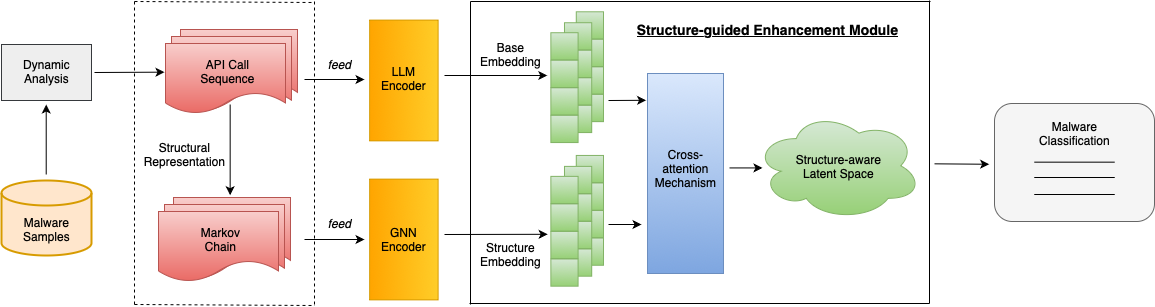

The diagram above was exported from draw.io. Its source (the exported page's mxGraphModel, read from the mxfile embedded in the PNG):
<mxGraphModel dx="1413" dy="751" grid="1" gridSize="10" guides="1" tooltips="1" connect="1" arrows="1" fold="1" page="1" pageScale="1" pageWidth="827" pageHeight="1169" math="0" shadow="0">
  <root>
    <mxCell id="0" />
    <mxCell id="1" parent="0" />
    <mxCell id="ezdm7JE4SphXt4pjz0XS-2" value="" style="strokeWidth=2;html=1;shape=mxgraph.flowchart.database;whiteSpace=wrap;fontStyle=0;align=center;verticalAlign=bottom;labelPosition=center;verticalLabelPosition=middle;horizontal=1;fillColor=#ffe6cc;strokeColor=#d79b00;" parent="1" vertex="1">
      <mxGeometry x="207" y="326" width="90" height="75" as="geometry" />
    </mxCell>
    <mxCell id="ezdm7JE4SphXt4pjz0XS-3" value="Malware&lt;div&gt;Samples&lt;/div&gt;" style="text;html=1;align=center;verticalAlign=middle;resizable=0;points=[];autosize=1;strokeColor=none;fillColor=none;" parent="1" vertex="1">
      <mxGeometry x="217" y="355" width="70" height="40" as="geometry" />
    </mxCell>
    <mxCell id="ezdm7JE4SphXt4pjz0XS-4" value="" style="endArrow=classic;html=1;rounded=0;" parent="1" edge="1">
      <mxGeometry width="50" height="50" relative="1" as="geometry">
        <mxPoint x="251.70999999999998" y="320" as="sourcePoint" />
        <mxPoint x="251.70999999999998" y="250" as="targetPoint" />
      </mxGeometry>
    </mxCell>
    <mxCell id="ezdm7JE4SphXt4pjz0XS-5" value="" style="rounded=0;whiteSpace=wrap;html=1;fillColor=#eeeeee;strokeColor=#36393d;" parent="1" vertex="1">
      <mxGeometry x="207" y="190" width="90" height="56" as="geometry" />
    </mxCell>
    <mxCell id="ezdm7JE4SphXt4pjz0XS-6" value="Dynamic&lt;div&gt;Analysis&lt;/div&gt;" style="text;html=1;align=center;verticalAlign=middle;resizable=0;points=[];autosize=1;strokeColor=none;fillColor=none;" parent="1" vertex="1">
      <mxGeometry x="217" y="197" width="70" height="40" as="geometry" />
    </mxCell>
    <mxCell id="ezdm7JE4SphXt4pjz0XS-7" value="" style="endArrow=classic;html=1;rounded=0;" parent="1" edge="1">
      <mxGeometry width="50" height="50" relative="1" as="geometry">
        <mxPoint x="300" y="218" as="sourcePoint" />
        <mxPoint x="370" y="217.66" as="targetPoint" />
      </mxGeometry>
    </mxCell>
    <mxCell id="ezdm7JE4SphXt4pjz0XS-13" value="" style="endArrow=classic;html=1;rounded=0;" parent="1" edge="1">
      <mxGeometry width="50" height="50" relative="1" as="geometry">
        <mxPoint x="435.65999999999997" y="250" as="sourcePoint" />
        <mxPoint x="435.65999999999997" y="340.6896551724138" as="targetPoint" />
      </mxGeometry>
    </mxCell>
    <mxCell id="ezdm7JE4SphXt4pjz0XS-17" value="" style="shape=document;whiteSpace=wrap;html=1;boundedLbl=1;fillColor=#f8cecc;strokeColor=#b85450;gradientColor=#ea6b66;" parent="1" vertex="1">
      <mxGeometry x="379" y="343" width="117" height="74" as="geometry" />
    </mxCell>
    <mxCell id="ezdm7JE4SphXt4pjz0XS-18" value="" style="shape=document;whiteSpace=wrap;html=1;boundedLbl=1;fillColor=#f8cecc;strokeColor=#b85450;gradientColor=#ea6b66;" parent="1" vertex="1">
      <mxGeometry x="370" y="350" width="120" height="75" as="geometry" />
    </mxCell>
    <mxCell id="ezdm7JE4SphXt4pjz0XS-19" value="" style="shape=document;whiteSpace=wrap;html=1;boundedLbl=1;labelBorderColor=none;fillColor=#f8cecc;strokeColor=#b85450;gradientColor=#ea6b66;" parent="1" vertex="1">
      <mxGeometry x="364" y="357" width="120" height="70" as="geometry" />
    </mxCell>
    <mxCell id="ezdm7JE4SphXt4pjz0XS-20" value="Markov&lt;div&gt;Chain&lt;/div&gt;" style="text;html=1;align=center;verticalAlign=middle;resizable=0;points=[];autosize=1;strokeColor=none;fillColor=none;" parent="1" vertex="1">
      <mxGeometry x="396" y="365" width="60" height="40" as="geometry" />
    </mxCell>
    <mxCell id="ezdm7JE4SphXt4pjz0XS-21" value="" style="shape=document;whiteSpace=wrap;html=1;boundedLbl=1;fillColor=#f8cecc;strokeColor=#b85450;gradientColor=#ea6b66;" parent="1" vertex="1">
      <mxGeometry x="386" y="175" width="117" height="74" as="geometry" />
    </mxCell>
    <mxCell id="ezdm7JE4SphXt4pjz0XS-22" value="" style="shape=document;whiteSpace=wrap;html=1;boundedLbl=1;fillColor=#f8cecc;strokeColor=#b85450;gradientColor=#ea6b66;" parent="1" vertex="1">
      <mxGeometry x="377" y="182" width="120" height="75" as="geometry" />
    </mxCell>
    <mxCell id="ezdm7JE4SphXt4pjz0XS-23" value="" style="shape=document;whiteSpace=wrap;html=1;boundedLbl=1;labelBorderColor=none;fillColor=#f8cecc;strokeColor=#b85450;gradientColor=#ea6b66;" parent="1" vertex="1">
      <mxGeometry x="371" y="189" width="120" height="70" as="geometry" />
    </mxCell>
    <mxCell id="ezdm7JE4SphXt4pjz0XS-24" value="API Call&lt;div&gt;Sequence&lt;/div&gt;" style="text;html=1;align=center;verticalAlign=middle;resizable=0;points=[];autosize=1;strokeColor=none;fillColor=none;" parent="1" vertex="1">
      <mxGeometry x="393" y="197" width="80" height="40" as="geometry" />
    </mxCell>
    <mxCell id="ezdm7JE4SphXt4pjz0XS-25" value="Structural&lt;div&gt;Representation&lt;/div&gt;" style="text;html=1;align=center;verticalAlign=middle;resizable=0;points=[];autosize=1;strokeColor=none;fillColor=none;" parent="1" vertex="1">
      <mxGeometry x="340" y="280" width="100" height="40" as="geometry" />
    </mxCell>
    <mxCell id="ezdm7JE4SphXt4pjz0XS-33" value="" style="endArrow=classic;html=1;rounded=0;" parent="1" edge="1">
      <mxGeometry width="50" height="50" relative="1" as="geometry">
        <mxPoint x="510" y="225" as="sourcePoint" />
        <mxPoint x="570" y="225" as="targetPoint" />
      </mxGeometry>
    </mxCell>
    <mxCell id="ezdm7JE4SphXt4pjz0XS-35" value="&lt;i&gt;feed&lt;/i&gt;" style="text;html=1;align=center;verticalAlign=middle;resizable=0;points=[];autosize=1;strokeColor=none;fillColor=none;" parent="1" vertex="1">
      <mxGeometry x="520" y="195.45999999999995" width="50" height="30" as="geometry" />
    </mxCell>
    <mxCell id="ezdm7JE4SphXt4pjz0XS-37" value="" style="rounded=0;whiteSpace=wrap;html=1;rotation=90;fillColor=#ffcd28;strokeColor=#d79b00;gradientColor=#ffa500;" parent="1" vertex="1">
      <mxGeometry x="549" y="191.73" width="120.76" height="68.5" as="geometry" />
    </mxCell>
    <mxCell id="ezdm7JE4SphXt4pjz0XS-38" value="LLM&lt;div&gt;Encoder&lt;/div&gt;" style="text;html=1;align=center;verticalAlign=middle;resizable=0;points=[];autosize=1;strokeColor=none;fillColor=none;" parent="1" vertex="1">
      <mxGeometry x="574.38" y="204" width="70" height="40" as="geometry" />
    </mxCell>
    <mxCell id="yIGRJzgeX2FqWWyCbdT4-8" value="" style="group" parent="1" vertex="1" connectable="0">
      <mxGeometry x="340" y="147" width="180" height="304" as="geometry" />
    </mxCell>
    <mxCell id="ezdm7JE4SphXt4pjz0XS-27" value="" style="endArrow=none;dashed=1;html=1;rounded=0;" parent="yIGRJzgeX2FqWWyCbdT4-8" edge="1">
      <mxGeometry width="50" height="50" relative="1" as="geometry">
        <mxPoint y="303" as="sourcePoint" />
        <mxPoint as="targetPoint" />
      </mxGeometry>
    </mxCell>
    <mxCell id="ezdm7JE4SphXt4pjz0XS-28" value="" style="endArrow=none;dashed=1;html=1;rounded=0;" parent="yIGRJzgeX2FqWWyCbdT4-8" edge="1">
      <mxGeometry width="50" height="50" relative="1" as="geometry">
        <mxPoint x="180" y="303" as="sourcePoint" />
        <mxPoint x="180" as="targetPoint" />
      </mxGeometry>
    </mxCell>
    <mxCell id="ezdm7JE4SphXt4pjz0XS-31" value="" style="endArrow=none;dashed=1;html=1;rounded=0;" parent="yIGRJzgeX2FqWWyCbdT4-8" edge="1">
      <mxGeometry width="50" height="50" relative="1" as="geometry">
        <mxPoint as="sourcePoint" />
        <mxPoint x="180" y="1" as="targetPoint" />
      </mxGeometry>
    </mxCell>
    <mxCell id="ezdm7JE4SphXt4pjz0XS-32" value="" style="endArrow=none;dashed=1;html=1;rounded=0;" parent="yIGRJzgeX2FqWWyCbdT4-8" edge="1">
      <mxGeometry width="50" height="50" relative="1" as="geometry">
        <mxPoint y="303" as="sourcePoint" />
        <mxPoint x="180" y="304" as="targetPoint" />
      </mxGeometry>
    </mxCell>
    <mxCell id="ezdm7JE4SphXt4pjz0XS-64" value="" style="whiteSpace=wrap;html=1;aspect=fixed;container=0;fillColor=#d5e8d4;gradientColor=#97d077;strokeColor=#82b366;" parent="1" vertex="1">
      <mxGeometry x="781.7745664739884" y="157.29298701298703" width="27.225433526011564" height="27.225433526011564" as="geometry" />
    </mxCell>
    <mxCell id="ezdm7JE4SphXt4pjz0XS-65" value="" style="whiteSpace=wrap;html=1;aspect=fixed;container=0;fillColor=#d5e8d4;gradientColor=#97d077;strokeColor=#82b366;" parent="1" vertex="1">
      <mxGeometry x="781.7745664739884" y="184.83194805194805" width="27.225433526011564" height="27.225433526011564" as="geometry" />
    </mxCell>
    <mxCell id="ezdm7JE4SphXt4pjz0XS-66" value="" style="whiteSpace=wrap;html=1;aspect=fixed;container=0;fillColor=#d5e8d4;gradientColor=#97d077;strokeColor=#82b366;" parent="1" vertex="1">
      <mxGeometry x="781.7745664739884" y="212.3709090909091" width="27.225433526011564" height="27.225433526011564" as="geometry" />
    </mxCell>
    <mxCell id="ezdm7JE4SphXt4pjz0XS-67" value="" style="whiteSpace=wrap;html=1;aspect=fixed;container=0;fillColor=#d5e8d4;gradientColor=#97d077;strokeColor=#82b366;" parent="1" vertex="1">
      <mxGeometry x="781.7745664739884" y="239.90987012987014" width="27.225433526011564" height="27.225433526011564" as="geometry" />
    </mxCell>
    <mxCell id="ezdm7JE4SphXt4pjz0XS-58" value="" style="whiteSpace=wrap;html=1;aspect=fixed;container=0;fillColor=#d5e8d4;gradientColor=#97d077;strokeColor=#82b366;" parent="1" vertex="1">
      <mxGeometry x="769.9768786127167" y="168.23292207792207" width="27.225433526011564" height="27.225433526011564" as="geometry" />
    </mxCell>
    <mxCell id="ezdm7JE4SphXt4pjz0XS-59" value="" style="whiteSpace=wrap;html=1;aspect=fixed;container=0;fillColor=#d5e8d4;gradientColor=#97d077;strokeColor=#82b366;" parent="1" vertex="1">
      <mxGeometry x="769.9768786127167" y="195.77188311688312" width="27.225433526011564" height="27.225433526011564" as="geometry" />
    </mxCell>
    <mxCell id="ezdm7JE4SphXt4pjz0XS-60" value="" style="whiteSpace=wrap;html=1;aspect=fixed;container=0;fillColor=#d5e8d4;gradientColor=#97d077;strokeColor=#82b366;" parent="1" vertex="1">
      <mxGeometry x="769.9768786127167" y="223.31084415584414" width="27.225433526011564" height="27.225433526011564" as="geometry" />
    </mxCell>
    <mxCell id="ezdm7JE4SphXt4pjz0XS-61" value="" style="whiteSpace=wrap;html=1;aspect=fixed;container=0;fillColor=#d5e8d4;gradientColor=#97d077;strokeColor=#82b366;" parent="1" vertex="1">
      <mxGeometry x="769.9768786127167" y="250.8498051948052" width="27.225433526011564" height="27.225433526011564" as="geometry" />
    </mxCell>
    <mxCell id="ezdm7JE4SphXt4pjz0XS-52" value="" style="whiteSpace=wrap;html=1;aspect=fixed;container=0;fillColor=#d5e8d4;gradientColor=#97d077;strokeColor=#82b366;" parent="1" vertex="1">
      <mxGeometry x="756.364161849711" y="178.22155844155844" width="27.225433526011564" height="27.225433526011564" as="geometry" />
    </mxCell>
    <mxCell id="ezdm7JE4SphXt4pjz0XS-53" value="" style="whiteSpace=wrap;html=1;aspect=fixed;container=0;fillColor=#d5e8d4;gradientColor=#97d077;strokeColor=#82b366;" parent="1" vertex="1">
      <mxGeometry x="756.364161849711" y="205.7605194805195" width="27.225433526011564" height="27.225433526011564" as="geometry" />
    </mxCell>
    <mxCell id="ezdm7JE4SphXt4pjz0XS-54" value="" style="whiteSpace=wrap;html=1;aspect=fixed;container=0;fillColor=#d5e8d4;gradientColor=#97d077;strokeColor=#82b366;" parent="1" vertex="1">
      <mxGeometry x="756.364161849711" y="233.2994805194805" width="27.225433526011564" height="27.225433526011564" as="geometry" />
    </mxCell>
    <mxCell id="ezdm7JE4SphXt4pjz0XS-55" value="" style="whiteSpace=wrap;html=1;aspect=fixed;container=0;fillColor=#d5e8d4;gradientColor=#97d077;strokeColor=#82b366;" parent="1" vertex="1">
      <mxGeometry x="756.364161849711" y="260.83844155844156" width="27.225433526011564" height="27.225433526011564" as="geometry" />
    </mxCell>
    <mxCell id="ezdm7JE4SphXt4pjz0XS-154" value="" style="endArrow=classic;html=1;rounded=0;entryX=0.96;entryY=-0.005;entryDx=0;entryDy=0;entryPerimeter=0;" parent="1" target="ezdm7JE4SphXt4pjz0XS-157" edge="1">
      <mxGeometry width="50" height="50" relative="1" as="geometry">
        <mxPoint x="650" y="380" as="sourcePoint" />
        <mxPoint x="740" y="380" as="targetPoint" />
      </mxGeometry>
    </mxCell>
    <mxCell id="ezdm7JE4SphXt4pjz0XS-155" value="" style="endArrow=classic;html=1;rounded=0;entryX=0.955;entryY=1.025;entryDx=0;entryDy=0;entryPerimeter=0;" parent="1" target="yIGRJzgeX2FqWWyCbdT4-54" edge="1">
      <mxGeometry width="50" height="50" relative="1" as="geometry">
        <mxPoint x="650" y="221" as="sourcePoint" />
        <mxPoint x="740" y="221" as="targetPoint" />
      </mxGeometry>
    </mxCell>
    <mxCell id="ezdm7JE4SphXt4pjz0XS-157" value="Structure&lt;div&gt;Embedding&lt;/div&gt;" style="text;html=1;align=center;verticalAlign=middle;resizable=0;points=[];autosize=1;strokeColor=none;fillColor=none;container=0;" parent="1" vertex="1">
      <mxGeometry x="676.3679768786127" y="379.99805194805197" width="80" height="40" as="geometry" />
    </mxCell>
    <mxCell id="ezdm7JE4SphXt4pjz0XS-129" value="" style="whiteSpace=wrap;html=1;aspect=fixed;container=0;fillColor=#d5e8d4;gradientColor=#97d077;strokeColor=#82b366;" parent="1" vertex="1">
      <mxGeometry x="781.7745664739884" y="300.93909090909085" width="27.225433526011564" height="27.225433526011564" as="geometry" />
    </mxCell>
    <mxCell id="ezdm7JE4SphXt4pjz0XS-130" value="" style="whiteSpace=wrap;html=1;aspect=fixed;container=0;fillColor=#d5e8d4;gradientColor=#97d077;strokeColor=#82b366;" parent="1" vertex="1">
      <mxGeometry x="781.7745664739884" y="328.478051948052" width="27.225433526011564" height="27.225433526011564" as="geometry" />
    </mxCell>
    <mxCell id="ezdm7JE4SphXt4pjz0XS-131" value="" style="whiteSpace=wrap;html=1;aspect=fixed;container=0;fillColor=#d5e8d4;gradientColor=#97d077;strokeColor=#82b366;" parent="1" vertex="1">
      <mxGeometry x="781.7745664739884" y="356.017012987013" width="27.225433526011564" height="27.225433526011564" as="geometry" />
    </mxCell>
    <mxCell id="ezdm7JE4SphXt4pjz0XS-132" value="" style="whiteSpace=wrap;html=1;aspect=fixed;container=0;fillColor=#d5e8d4;gradientColor=#97d077;strokeColor=#82b366;" parent="1" vertex="1">
      <mxGeometry x="781.7745664739884" y="383.555974025974" width="27.225433526011564" height="27.225433526011564" as="geometry" />
    </mxCell>
    <mxCell id="ezdm7JE4SphXt4pjz0XS-135" value="" style="whiteSpace=wrap;html=1;aspect=fixed;container=0;fillColor=#d5e8d4;gradientColor=#97d077;strokeColor=#82b366;" parent="1" vertex="1">
      <mxGeometry x="769.9768786127167" y="311.8790259740259" width="27.225433526011564" height="27.225433526011564" as="geometry" />
    </mxCell>
    <mxCell id="ezdm7JE4SphXt4pjz0XS-136" value="" style="whiteSpace=wrap;html=1;aspect=fixed;container=0;fillColor=#d5e8d4;gradientColor=#97d077;strokeColor=#82b366;" parent="1" vertex="1">
      <mxGeometry x="769.9768786127167" y="339.41798701298706" width="27.225433526011564" height="27.225433526011564" as="geometry" />
    </mxCell>
    <mxCell id="ezdm7JE4SphXt4pjz0XS-137" value="" style="whiteSpace=wrap;html=1;aspect=fixed;container=0;fillColor=#d5e8d4;gradientColor=#97d077;strokeColor=#82b366;" parent="1" vertex="1">
      <mxGeometry x="769.9768786127167" y="366.9569480519481" width="27.225433526011564" height="27.225433526011564" as="geometry" />
    </mxCell>
    <mxCell id="ezdm7JE4SphXt4pjz0XS-138" value="" style="whiteSpace=wrap;html=1;aspect=fixed;container=0;fillColor=#d5e8d4;gradientColor=#97d077;strokeColor=#82b366;" parent="1" vertex="1">
      <mxGeometry x="769.9768786127167" y="394.4959090909091" width="27.225433526011564" height="27.225433526011564" as="geometry" />
    </mxCell>
    <mxCell id="ezdm7JE4SphXt4pjz0XS-141" value="" style="whiteSpace=wrap;html=1;aspect=fixed;container=0;fillColor=#d5e8d4;gradientColor=#97d077;strokeColor=#82b366;" parent="1" vertex="1">
      <mxGeometry x="756.364161849711" y="321.8676623376623" width="27.225433526011564" height="27.225433526011564" as="geometry" />
    </mxCell>
    <mxCell id="ezdm7JE4SphXt4pjz0XS-142" value="" style="whiteSpace=wrap;html=1;aspect=fixed;container=0;fillColor=#d5e8d4;gradientColor=#97d077;strokeColor=#82b366;" parent="1" vertex="1">
      <mxGeometry x="756.364161849711" y="349.4066233766233" width="27.225433526011564" height="27.225433526011564" as="geometry" />
    </mxCell>
    <mxCell id="ezdm7JE4SphXt4pjz0XS-143" value="" style="whiteSpace=wrap;html=1;aspect=fixed;container=0;fillColor=#d5e8d4;gradientColor=#97d077;strokeColor=#82b366;" parent="1" vertex="1">
      <mxGeometry x="756.364161849711" y="376.94558441558445" width="27.225433526011564" height="27.225433526011564" as="geometry" />
    </mxCell>
    <mxCell id="ezdm7JE4SphXt4pjz0XS-144" value="" style="whiteSpace=wrap;html=1;aspect=fixed;container=0;fillColor=#d5e8d4;gradientColor=#97d077;strokeColor=#82b366;" parent="1" vertex="1">
      <mxGeometry x="756.364161849711" y="404.48454545454547" width="27.225433526011564" height="27.225433526011564" as="geometry" />
    </mxCell>
    <mxCell id="yIGRJzgeX2FqWWyCbdT4-14" value="&lt;b&gt;&lt;u&gt;&lt;font style=&quot;font-size: 14px;&quot;&gt;Structure-guided Enhancement Module&lt;/font&gt;&lt;/u&gt;&lt;/b&gt;" style="text;html=1;align=center;verticalAlign=middle;resizable=0;points=[];autosize=1;strokeColor=none;fillColor=none;" parent="1" vertex="1">
      <mxGeometry x="833" y="160" width="280" height="30" as="geometry" />
    </mxCell>
    <mxCell id="yIGRJzgeX2FqWWyCbdT4-16" value="" style="rounded=0;whiteSpace=wrap;html=1;fillColor=#dae8fc;strokeColor=#6c8ebf;gradientColor=#7ea6e0;" parent="1" vertex="1">
      <mxGeometry x="853" y="219" width="76" height="200" as="geometry" />
    </mxCell>
    <mxCell id="yIGRJzgeX2FqWWyCbdT4-19" value="Cross-&lt;div&gt;attention&lt;div&gt;&lt;div&gt;Mechanism&lt;/div&gt;&lt;/div&gt;&lt;/div&gt;" style="text;html=1;align=center;verticalAlign=middle;resizable=0;points=[];autosize=1;strokeColor=none;fillColor=none;" parent="1" vertex="1">
      <mxGeometry x="851" y="283.55" width="80" height="60" as="geometry" />
    </mxCell>
    <mxCell id="yIGRJzgeX2FqWWyCbdT4-25" value="" style="endArrow=classic;html=1;rounded=0;" parent="1" edge="1">
      <mxGeometry width="50" height="50" relative="1" as="geometry">
        <mxPoint x="814" y="370" as="sourcePoint" />
        <mxPoint x="847" y="370" as="targetPoint" />
      </mxGeometry>
    </mxCell>
    <mxCell id="yIGRJzgeX2FqWWyCbdT4-28" value="" style="ellipse;shape=cloud;whiteSpace=wrap;html=1;fillColor=#d5e8d4;strokeColor=#82b366;gradientColor=#97d077;" parent="1" vertex="1">
      <mxGeometry x="960" y="257" width="167" height="108.54" as="geometry" />
    </mxCell>
    <mxCell id="yIGRJzgeX2FqWWyCbdT4-29" value="&lt;span style=&quot;font-weight: normal;&quot;&gt;Structure-aware&lt;/span&gt;&lt;div&gt;&lt;span style=&quot;font-weight: normal;&quot;&gt;Latent Space&lt;/span&gt;&lt;/div&gt;" style="text;html=1;align=center;verticalAlign=middle;resizable=0;points=[];autosize=1;strokeColor=none;fillColor=none;fontStyle=1" parent="1" vertex="1">
      <mxGeometry x="988.5" y="291.55" width="110" height="40" as="geometry" />
    </mxCell>
    <mxCell id="yIGRJzgeX2FqWWyCbdT4-31" value="" style="endArrow=classic;html=1;rounded=0;" parent="1" edge="1">
      <mxGeometry width="50" height="50" relative="1" as="geometry">
        <mxPoint x="1140" y="309.33" as="sourcePoint" />
        <mxPoint x="1194.66" y="309.76" as="targetPoint" />
      </mxGeometry>
    </mxCell>
    <mxCell id="yIGRJzgeX2FqWWyCbdT4-32" value="" style="rounded=1;whiteSpace=wrap;html=1;fillColor=#f5f5f5;fontColor=#333333;strokeColor=#666666;" parent="1" vertex="1">
      <mxGeometry x="1200" y="249" width="160" height="118" as="geometry" />
    </mxCell>
    <mxCell id="yIGRJzgeX2FqWWyCbdT4-33" value="Malware&lt;div&gt;Classification&lt;/div&gt;" style="text;html=1;align=center;verticalAlign=middle;resizable=0;points=[];autosize=1;strokeColor=none;fillColor=none;" parent="1" vertex="1">
      <mxGeometry x="1235" y="258.63" width="90" height="40" as="geometry" />
    </mxCell>
    <mxCell id="yIGRJzgeX2FqWWyCbdT4-34" value="" style="endArrow=none;html=1;rounded=0;" parent="1" edge="1">
      <mxGeometry width="50" height="50" relative="1" as="geometry">
        <mxPoint x="1239.75" y="307.65999999999997" as="sourcePoint" />
        <mxPoint x="1320.25" y="307.65999999999997" as="targetPoint" />
      </mxGeometry>
    </mxCell>
    <mxCell id="yIGRJzgeX2FqWWyCbdT4-35" value="" style="endArrow=none;html=1;rounded=0;" parent="1" edge="1">
      <mxGeometry width="50" height="50" relative="1" as="geometry">
        <mxPoint x="1239.75" y="322.99999999999994" as="sourcePoint" />
        <mxPoint x="1320.25" y="322.99999999999994" as="targetPoint" />
      </mxGeometry>
    </mxCell>
    <mxCell id="yIGRJzgeX2FqWWyCbdT4-36" value="" style="endArrow=none;html=1;rounded=0;" parent="1" edge="1">
      <mxGeometry width="50" height="50" relative="1" as="geometry">
        <mxPoint x="1239.75" y="339.99999999999994" as="sourcePoint" />
        <mxPoint x="1320.25" y="339.99999999999994" as="targetPoint" />
      </mxGeometry>
    </mxCell>
    <mxCell id="yIGRJzgeX2FqWWyCbdT4-38" value="" style="endArrow=none;html=1;rounded=0;" parent="1" edge="1">
      <mxGeometry width="50" height="50" relative="1" as="geometry">
        <mxPoint x="676" y="147" as="sourcePoint" />
        <mxPoint x="1136" y="147" as="targetPoint" />
      </mxGeometry>
    </mxCell>
    <mxCell id="yIGRJzgeX2FqWWyCbdT4-39" value="" style="endArrow=none;html=1;rounded=0;" parent="1" edge="1">
      <mxGeometry width="50" height="50" relative="1" as="geometry">
        <mxPoint x="675" y="449" as="sourcePoint" />
        <mxPoint x="1135" y="449" as="targetPoint" />
      </mxGeometry>
    </mxCell>
    <mxCell id="yIGRJzgeX2FqWWyCbdT4-40" value="" style="endArrow=none;html=1;rounded=0;" parent="1" edge="1">
      <mxGeometry width="50" height="50" relative="1" as="geometry">
        <mxPoint x="1135" y="449" as="sourcePoint" />
        <mxPoint x="1135" y="146" as="targetPoint" />
      </mxGeometry>
    </mxCell>
    <mxCell id="yIGRJzgeX2FqWWyCbdT4-41" value="" style="endArrow=none;html=1;rounded=0;" parent="1" edge="1">
      <mxGeometry width="50" height="50" relative="1" as="geometry">
        <mxPoint x="676" y="450" as="sourcePoint" />
        <mxPoint x="676" y="147" as="targetPoint" />
      </mxGeometry>
    </mxCell>
    <mxCell id="yIGRJzgeX2FqWWyCbdT4-42" value="" style="endArrow=classic;html=1;rounded=0;" parent="1" edge="1">
      <mxGeometry width="50" height="50" relative="1" as="geometry">
        <mxPoint x="510" y="385" as="sourcePoint" />
        <mxPoint x="570" y="385" as="targetPoint" />
      </mxGeometry>
    </mxCell>
    <mxCell id="yIGRJzgeX2FqWWyCbdT4-43" value="" style="rounded=0;whiteSpace=wrap;html=1;rotation=90;fillColor=#ffcd28;strokeColor=#d79b00;gradientColor=#ffa500;" parent="1" vertex="1">
      <mxGeometry x="549" y="350.75" width="120.76" height="68.5" as="geometry" />
    </mxCell>
    <mxCell id="yIGRJzgeX2FqWWyCbdT4-44" value="GNN&lt;div&gt;Encoder&lt;/div&gt;" style="text;html=1;align=center;verticalAlign=middle;resizable=0;points=[];autosize=1;strokeColor=none;fillColor=none;" parent="1" vertex="1">
      <mxGeometry x="574.38" y="365" width="70" height="40" as="geometry" />
    </mxCell>
    <mxCell id="yIGRJzgeX2FqWWyCbdT4-45" value="&lt;i&gt;feed&lt;/i&gt;" style="text;html=1;align=center;verticalAlign=middle;resizable=0;points=[];autosize=1;strokeColor=none;fillColor=none;" parent="1" vertex="1">
      <mxGeometry x="520" y="353.56" width="50" height="30" as="geometry" />
    </mxCell>
    <mxCell id="yIGRJzgeX2FqWWyCbdT4-54" value="Base&lt;div&gt;Embedding&lt;/div&gt;" style="text;html=1;align=center;verticalAlign=middle;resizable=0;points=[];autosize=1;strokeColor=none;fillColor=none;" parent="1" vertex="1">
      <mxGeometry x="676.36" y="180" width="80" height="40" as="geometry" />
    </mxCell>
    <mxCell id="yIGRJzgeX2FqWWyCbdT4-57" value="" style="endArrow=classic;html=1;rounded=0;entryX=-0.019;entryY=0.134;entryDx=0;entryDy=0;entryPerimeter=0;" parent="1" target="yIGRJzgeX2FqWWyCbdT4-16" edge="1">
      <mxGeometry width="50" height="50" relative="1" as="geometry">
        <mxPoint x="814" y="246" as="sourcePoint" />
        <mxPoint x="840" y="246" as="targetPoint" />
      </mxGeometry>
    </mxCell>
    <mxCell id="yIGRJzgeX2FqWWyCbdT4-60" value="" style="endArrow=classic;html=1;rounded=0;" parent="1" edge="1">
      <mxGeometry width="50" height="50" relative="1" as="geometry">
        <mxPoint x="935" y="313.43" as="sourcePoint" />
        <mxPoint x="968" y="313.43" as="targetPoint" />
      </mxGeometry>
    </mxCell>
  </root>
</mxGraphModel>